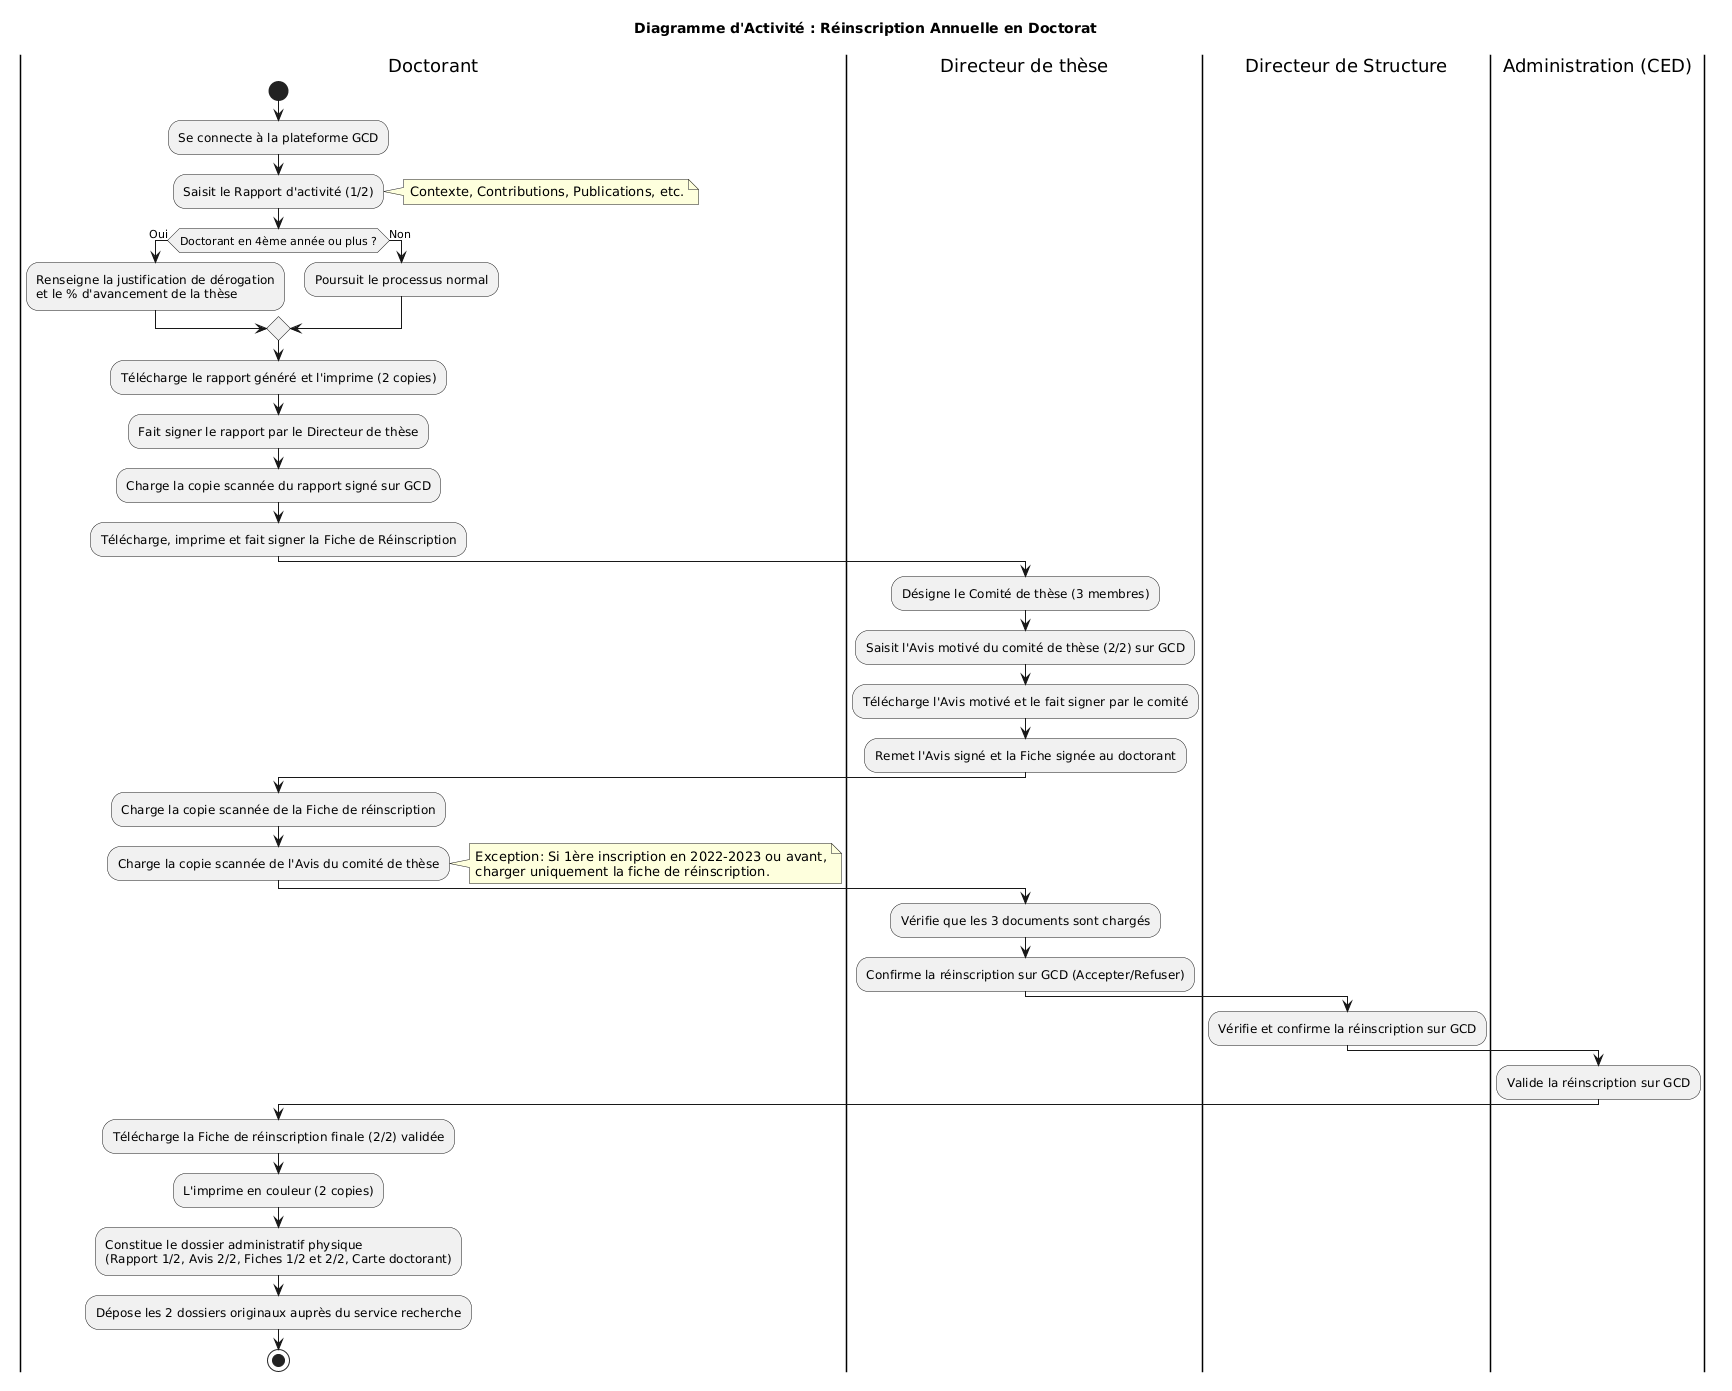

The diagram above was rendered by PlantUML. Its source (embedded in the PNG):
@startuml
title Diagramme d'Activité : Réinscription Annuelle en Doctorat

|Doctorant|
start
:Se connecte à la plateforme GCD;
:Saisit le Rapport d'activité (1/2);
note right: Contexte, Contributions, Publications, etc.

if (Doctorant en 4ème année ou plus ?) then (Oui)
  :Renseigne la justification de dérogation\net le % d'avancement de la thèse;
else (Non)
  :Poursuit le processus normal;
endif

:Télécharge le rapport généré et l'imprime (2 copies);
:Fait signer le rapport par le Directeur de thèse;
:Charge la copie scannée du rapport signé sur GCD;
:Télécharge, imprime et fait signer la Fiche de Réinscription;

|Directeur de thèse|
:Désigne le Comité de thèse (3 membres);
:Saisit l'Avis motivé du comité de thèse (2/2) sur GCD;
:Télécharge l'Avis motivé et le fait signer par le comité;
:Remet l'Avis signé et la Fiche signée au doctorant;

|Doctorant|
:Charge la copie scannée de la Fiche de réinscription;
:Charge la copie scannée de l'Avis du comité de thèse;
note right: Exception: Si 1ère inscription en 2022-2023 ou avant,\ncharger uniquement la fiche de réinscription.

|Directeur de thèse|
:Vérifie que les 3 documents sont chargés;
:Confirme la réinscription sur GCD (Accepter/Refuser);

|Directeur de Structure|
:Vérifie et confirme la réinscription sur GCD;

|Administration (CED)|
:Valide la réinscription sur GCD;

|Doctorant|
:Télécharge la Fiche de réinscription finale (2/2) validée;
:L'imprime en couleur (2 copies);
:Constitue le dossier administratif physique\n(Rapport 1/2, Avis 2/2, Fiches 1/2 et 2/2, Carte doctorant);
:Dépose les 2 dossiers originaux auprès du service recherche;
stop
@enduml